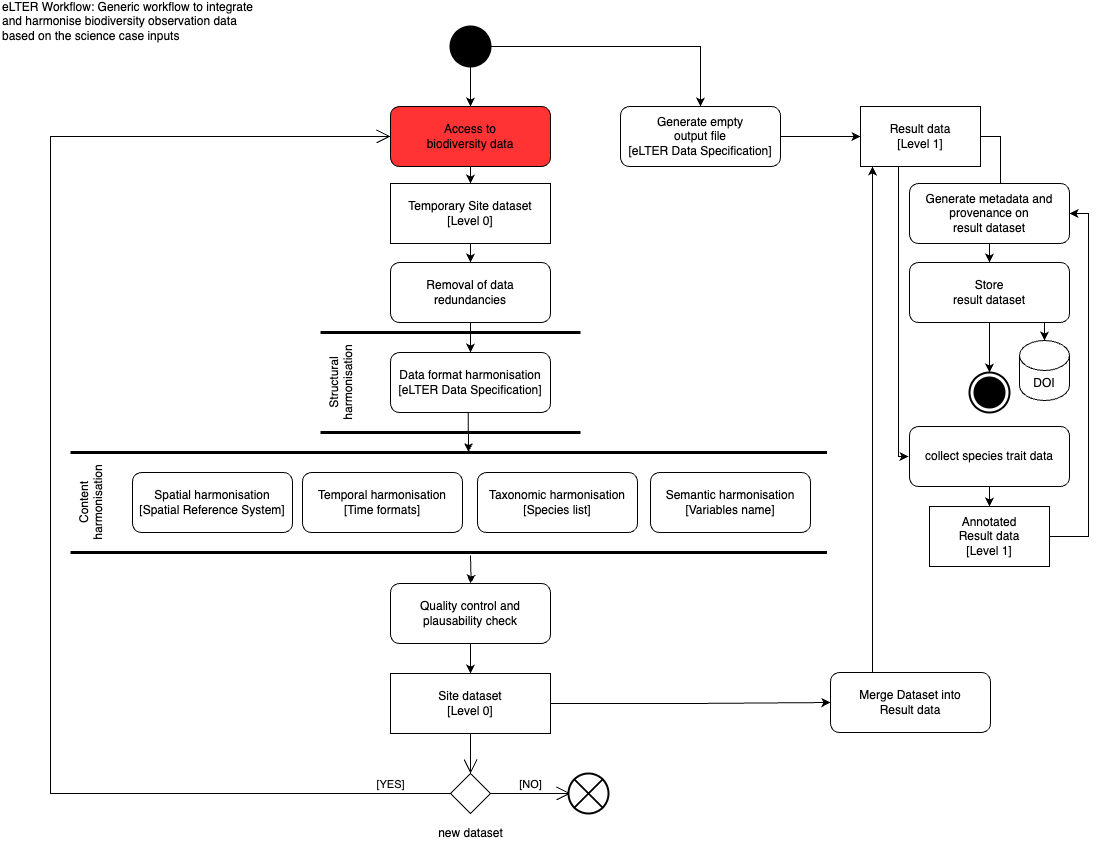

The diagram above was exported from draw.io. Its source (the exported page's mxGraphModel, read from the mxfile embedded in the PNG):
<mxGraphModel dx="1590" dy="1028" grid="1" gridSize="10" guides="1" tooltips="1" connect="1" arrows="1" fold="1" page="1" pageScale="1" pageWidth="1169" pageHeight="827" math="0" shadow="0">
  <root>
    <mxCell id="0" />
    <mxCell id="1" parent="0" />
    <mxCell id="enxfZHNbTfvRL5pASg6W-17" style="edgeStyle=orthogonalEdgeStyle;rounded=0;orthogonalLoop=1;jettySize=auto;html=1;exitX=0.5;exitY=1;exitDx=0;exitDy=0;entryX=0.5;entryY=0;entryDx=0;entryDy=0;" parent="1" source="enxfZHNbTfvRL5pASg6W-1" target="enxfZHNbTfvRL5pASg6W-16" edge="1">
      <mxGeometry relative="1" as="geometry" />
    </mxCell>
    <mxCell id="enxfZHNbTfvRL5pASg6W-1" value="Access to &lt;br&gt;biodiversity data" style="shape=rect;html=1;rounded=1;whiteSpace=wrap;align=center;fillColor=#FF3333;" parent="1" vertex="1">
      <mxGeometry x="410" y="120" width="160" height="60" as="geometry" />
    </mxCell>
    <mxCell id="enxfZHNbTfvRL5pASg6W-3" style="edgeStyle=orthogonalEdgeStyle;rounded=0;orthogonalLoop=1;jettySize=auto;html=1;exitX=0.5;exitY=1;exitDx=0;exitDy=0;entryX=0.5;entryY=0;entryDx=0;entryDy=0;" parent="1" source="enxfZHNbTfvRL5pASg6W-2" target="enxfZHNbTfvRL5pASg6W-1" edge="1">
      <mxGeometry relative="1" as="geometry" />
    </mxCell>
    <mxCell id="enxfZHNbTfvRL5pASg6W-31" style="edgeStyle=orthogonalEdgeStyle;rounded=0;orthogonalLoop=1;jettySize=auto;html=1;exitX=1;exitY=0.5;exitDx=0;exitDy=0;entryX=0.5;entryY=0;entryDx=0;entryDy=0;" parent="1" source="enxfZHNbTfvRL5pASg6W-2" target="enxfZHNbTfvRL5pASg6W-14" edge="1">
      <mxGeometry relative="1" as="geometry" />
    </mxCell>
    <mxCell id="enxfZHNbTfvRL5pASg6W-2" value="" style="shape=ellipse;html=1;fillColor=strokeColor;strokeWidth=2;verticalLabelPosition=bottom;verticalAlignment=top;perimeter=ellipsePerimeter;" parent="1" vertex="1">
      <mxGeometry x="470" y="40" width="40" height="40" as="geometry" />
    </mxCell>
    <mxCell id="enxfZHNbTfvRL5pASg6W-19" style="edgeStyle=orthogonalEdgeStyle;rounded=0;orthogonalLoop=1;jettySize=auto;html=1;exitX=0.5;exitY=1;exitDx=0;exitDy=0;entryX=0.5;entryY=0;entryDx=0;entryDy=0;" parent="1" source="enxfZHNbTfvRL5pASg6W-4" target="enxfZHNbTfvRL5pASg6W-5" edge="1">
      <mxGeometry relative="1" as="geometry" />
    </mxCell>
    <mxCell id="enxfZHNbTfvRL5pASg6W-4" value="Removal of data redundancies" style="shape=rect;html=1;rounded=1;whiteSpace=wrap;align=center;" parent="1" vertex="1">
      <mxGeometry x="410" y="276" width="160" height="60" as="geometry" />
    </mxCell>
    <mxCell id="enxfZHNbTfvRL5pASg6W-20" style="edgeStyle=orthogonalEdgeStyle;rounded=0;orthogonalLoop=1;jettySize=auto;html=1;exitX=0.5;exitY=1;exitDx=0;exitDy=0;entryX=1.004;entryY=0.526;entryDx=0;entryDy=0;entryPerimeter=0;" parent="1" source="enxfZHNbTfvRL5pASg6W-5" target="enxfZHNbTfvRL5pASg6W-7" edge="1">
      <mxGeometry relative="1" as="geometry" />
    </mxCell>
    <mxCell id="enxfZHNbTfvRL5pASg6W-5" value="Data format harmonisation&lt;br&gt;[eLTER Data Specification]" style="shape=rect;html=1;rounded=1;whiteSpace=wrap;align=center;" parent="1" vertex="1">
      <mxGeometry x="410" y="366" width="160" height="60" as="geometry" />
    </mxCell>
    <mxCell id="enxfZHNbTfvRL5pASg6W-6" value="Structural harmonisation" style="html=1;shape=mxgraph.sysml.actPart;strokeWidth=3;verticalAlign=top;rotation=-90;whiteSpace=wrap;" parent="1" vertex="1">
      <mxGeometry x="420" y="266" width="100" height="260" as="geometry" />
    </mxCell>
    <mxCell id="enxfZHNbTfvRL5pASg6W-7" value="Content harmonisation" style="html=1;shape=mxgraph.sysml.actPart;strokeWidth=3;verticalAlign=top;rotation=-90;whiteSpace=wrap;" parent="1" vertex="1">
      <mxGeometry x="418.25" y="137.75" width="100" height="756.5" as="geometry" />
    </mxCell>
    <mxCell id="enxfZHNbTfvRL5pASg6W-8" value="Spatial harmonisation&lt;br&gt;[Spatial Reference System]" style="shape=rect;html=1;rounded=1;whiteSpace=wrap;align=center;" parent="1" vertex="1">
      <mxGeometry x="152" y="486" width="160" height="60" as="geometry" />
    </mxCell>
    <mxCell id="9Ccde7RArrMgJ6oDBXJA-3" value="" style="edgeStyle=orthogonalEdgeStyle;rounded=0;orthogonalLoop=1;jettySize=auto;html=1;" parent="1" target="enxfZHNbTfvRL5pASg6W-11" edge="1">
      <mxGeometry relative="1" as="geometry">
        <mxPoint x="490" y="569" as="sourcePoint" />
      </mxGeometry>
    </mxCell>
    <mxCell id="enxfZHNbTfvRL5pASg6W-9" value="Temporal harmonisation&lt;br&gt;[Time formats]" style="shape=rect;html=1;rounded=1;whiteSpace=wrap;align=center;" parent="1" vertex="1">
      <mxGeometry x="322" y="486" width="160" height="60" as="geometry" />
    </mxCell>
    <mxCell id="enxfZHNbTfvRL5pASg6W-10" value="Taxonomic harmonisation&lt;br&gt;[Species list]" style="shape=rect;html=1;rounded=1;whiteSpace=wrap;align=center;" parent="1" vertex="1">
      <mxGeometry x="497" y="486" width="160" height="60" as="geometry" />
    </mxCell>
    <mxCell id="enxfZHNbTfvRL5pASg6W-22" style="edgeStyle=orthogonalEdgeStyle;rounded=0;orthogonalLoop=1;jettySize=auto;html=1;exitX=0.5;exitY=1;exitDx=0;exitDy=0;entryX=0.5;entryY=0;entryDx=0;entryDy=0;" parent="1" source="enxfZHNbTfvRL5pASg6W-11" target="enxfZHNbTfvRL5pASg6W-12" edge="1">
      <mxGeometry relative="1" as="geometry" />
    </mxCell>
    <mxCell id="enxfZHNbTfvRL5pASg6W-11" value="Quality control and plausability check" style="shape=rect;html=1;rounded=1;whiteSpace=wrap;align=center;" parent="1" vertex="1">
      <mxGeometry x="410" y="597" width="160" height="60" as="geometry" />
    </mxCell>
    <mxCell id="enxfZHNbTfvRL5pASg6W-24" style="edgeStyle=orthogonalEdgeStyle;rounded=0;orthogonalLoop=1;jettySize=auto;html=1;exitX=1;exitY=0.5;exitDx=0;exitDy=0;entryX=0;entryY=0.5;entryDx=0;entryDy=0;" parent="1" source="enxfZHNbTfvRL5pASg6W-12" target="enxfZHNbTfvRL5pASg6W-23" edge="1">
      <mxGeometry relative="1" as="geometry" />
    </mxCell>
    <mxCell id="enxfZHNbTfvRL5pASg6W-12" value="Site dataset&lt;br&gt;[Level 0]" style="shape=rect;html=1;whiteSpace=wrap;align=center;" parent="1" vertex="1">
      <mxGeometry x="410" y="687" width="160" height="60" as="geometry" />
    </mxCell>
    <mxCell id="enxfZHNbTfvRL5pASg6W-41" style="edgeStyle=orthogonalEdgeStyle;rounded=0;orthogonalLoop=1;jettySize=auto;html=1;exitX=1;exitY=0.5;exitDx=0;exitDy=0;" parent="1" source="enxfZHNbTfvRL5pASg6W-13" target="enxfZHNbTfvRL5pASg6W-40" edge="1">
      <mxGeometry relative="1" as="geometry" />
    </mxCell>
    <mxCell id="enxfZHNbTfvRL5pASg6W-47" style="edgeStyle=orthogonalEdgeStyle;rounded=0;orthogonalLoop=1;jettySize=auto;html=1;exitX=0.75;exitY=1;exitDx=0;exitDy=0;entryX=0;entryY=0.5;entryDx=0;entryDy=0;" parent="1" edge="1">
      <mxGeometry relative="1" as="geometry">
        <mxPoint x="930" y="180" as="sourcePoint" />
        <mxPoint x="928" y="470" as="targetPoint" />
        <Array as="points">
          <mxPoint x="918" y="180" />
          <mxPoint x="918" y="470" />
        </Array>
      </mxGeometry>
    </mxCell>
    <mxCell id="enxfZHNbTfvRL5pASg6W-13" value="Result data&lt;br&gt;[Level 1]" style="shape=rect;html=1;whiteSpace=wrap;align=center;" parent="1" vertex="1">
      <mxGeometry x="880" y="120" width="120" height="60" as="geometry" />
    </mxCell>
    <mxCell id="enxfZHNbTfvRL5pASg6W-15" style="edgeStyle=orthogonalEdgeStyle;rounded=0;orthogonalLoop=1;jettySize=auto;html=1;exitX=1;exitY=0.5;exitDx=0;exitDy=0;entryX=0;entryY=0.5;entryDx=0;entryDy=0;" parent="1" source="enxfZHNbTfvRL5pASg6W-14" target="enxfZHNbTfvRL5pASg6W-13" edge="1">
      <mxGeometry relative="1" as="geometry" />
    </mxCell>
    <mxCell id="enxfZHNbTfvRL5pASg6W-14" value="Generate empty&lt;br&gt;output file&lt;br&gt;[eLTER Data Specification]" style="shape=rect;html=1;rounded=1;whiteSpace=wrap;align=center;" parent="1" vertex="1">
      <mxGeometry x="640" y="120" width="160" height="60" as="geometry" />
    </mxCell>
    <mxCell id="enxfZHNbTfvRL5pASg6W-18" style="edgeStyle=orthogonalEdgeStyle;rounded=0;orthogonalLoop=1;jettySize=auto;html=1;exitX=0.5;exitY=1;exitDx=0;exitDy=0;entryX=0.5;entryY=0;entryDx=0;entryDy=0;" parent="1" source="enxfZHNbTfvRL5pASg6W-16" target="enxfZHNbTfvRL5pASg6W-4" edge="1">
      <mxGeometry relative="1" as="geometry" />
    </mxCell>
    <mxCell id="enxfZHNbTfvRL5pASg6W-16" value="Temporary Site dataset&lt;br&gt;[Level 0]" style="shape=rect;html=1;whiteSpace=wrap;align=center;" parent="1" vertex="1">
      <mxGeometry x="410" y="197" width="160" height="60" as="geometry" />
    </mxCell>
    <mxCell id="enxfZHNbTfvRL5pASg6W-25" style="edgeStyle=orthogonalEdgeStyle;rounded=0;orthogonalLoop=1;jettySize=auto;html=1;exitX=0.5;exitY=0;exitDx=0;exitDy=0;entryX=0.5;entryY=1;entryDx=0;entryDy=0;" parent="1" edge="1">
      <mxGeometry relative="1" as="geometry">
        <mxPoint x="892" y="686" as="sourcePoint" />
        <mxPoint x="892" y="180" as="targetPoint" />
      </mxGeometry>
    </mxCell>
    <mxCell id="enxfZHNbTfvRL5pASg6W-23" value="Merge Dataset into&lt;br&gt;Result data" style="shape=rect;html=1;rounded=1;whiteSpace=wrap;align=center;" parent="1" vertex="1">
      <mxGeometry x="850" y="686" width="160" height="60" as="geometry" />
    </mxCell>
    <mxCell id="enxfZHNbTfvRL5pASg6W-26" value="new dataset" style="shape=rhombus;html=1;verticalLabelPosition=bottom;verticalAlignment=top;" parent="1" vertex="1">
      <mxGeometry x="470" y="787" width="40" height="40" as="geometry" />
    </mxCell>
    <mxCell id="enxfZHNbTfvRL5pASg6W-27" value="" style="edgeStyle=elbowEdgeStyle;html=1;elbow=horizontal;align=right;verticalAlign=bottom;endArrow=none;rounded=0;labelBackgroundColor=none;startArrow=open;startSize=12;" parent="1" source="enxfZHNbTfvRL5pASg6W-26" edge="1">
      <mxGeometry relative="1" as="geometry">
        <mxPoint x="490" y="747" as="targetPoint" />
      </mxGeometry>
    </mxCell>
    <mxCell id="enxfZHNbTfvRL5pASg6W-28" value="[NO]" style="edgeStyle=elbowEdgeStyle;html=1;elbow=horizontal;verticalAlign=bottom;endArrow=open;rounded=0;labelBackgroundColor=none;endSize=12;" parent="1" source="enxfZHNbTfvRL5pASg6W-26" edge="1">
      <mxGeometry relative="1" as="geometry">
        <mxPoint x="590" y="807" as="targetPoint" />
      </mxGeometry>
    </mxCell>
    <mxCell id="enxfZHNbTfvRL5pASg6W-29" value="[YES]" style="edgeStyle=elbowEdgeStyle;html=1;elbow=vertical;verticalAlign=bottom;endArrow=open;rounded=0;labelBackgroundColor=none;endSize=12;entryX=0;entryY=0.5;entryDx=0;entryDy=0;" parent="1" source="enxfZHNbTfvRL5pASg6W-26" target="enxfZHNbTfvRL5pASg6W-1" edge="1">
      <mxGeometry x="-0.9145" relative="1" as="geometry">
        <mxPoint x="302" y="806" as="targetPoint" />
        <Array as="points">
          <mxPoint x="70" y="470" />
        </Array>
        <mxPoint as="offset" />
      </mxGeometry>
    </mxCell>
    <mxCell id="enxfZHNbTfvRL5pASg6W-30" value="" style="html=1;shape=mxgraph.sysml.flowFinal;strokeWidth=2;verticalLabelPosition=bottom;verticalAlignment=top;" parent="1" vertex="1">
      <mxGeometry x="588" y="787" width="40" height="40" as="geometry" />
    </mxCell>
    <mxCell id="enxfZHNbTfvRL5pASg6W-43" style="edgeStyle=orthogonalEdgeStyle;rounded=0;orthogonalLoop=1;jettySize=auto;html=1;exitX=0.5;exitY=1;exitDx=0;exitDy=0;entryX=0.5;entryY=0;entryDx=0;entryDy=0;" parent="1" source="enxfZHNbTfvRL5pASg6W-40" target="enxfZHNbTfvRL5pASg6W-42" edge="1">
      <mxGeometry relative="1" as="geometry" />
    </mxCell>
    <mxCell id="enxfZHNbTfvRL5pASg6W-40" value="Generate metadata and provenance on &lt;br&gt;result dataset" style="shape=rect;html=1;rounded=1;whiteSpace=wrap;align=center;" parent="1" vertex="1">
      <mxGeometry x="929" y="197" width="160" height="60" as="geometry" />
    </mxCell>
    <mxCell id="enxfZHNbTfvRL5pASg6W-45" style="edgeStyle=orthogonalEdgeStyle;rounded=0;orthogonalLoop=1;jettySize=auto;html=1;exitX=0.75;exitY=1;exitDx=0;exitDy=0;entryX=0.5;entryY=0;entryDx=0;entryDy=0;entryPerimeter=0;" parent="1" source="enxfZHNbTfvRL5pASg6W-42" target="enxfZHNbTfvRL5pASg6W-44" edge="1">
      <mxGeometry relative="1" as="geometry" />
    </mxCell>
    <mxCell id="enxfZHNbTfvRL5pASg6W-57" style="edgeStyle=orthogonalEdgeStyle;rounded=0;orthogonalLoop=1;jettySize=auto;html=1;exitX=0.5;exitY=1;exitDx=0;exitDy=0;entryX=0.5;entryY=0;entryDx=0;entryDy=0;entryPerimeter=0;" parent="1" source="enxfZHNbTfvRL5pASg6W-42" target="enxfZHNbTfvRL5pASg6W-56" edge="1">
      <mxGeometry relative="1" as="geometry" />
    </mxCell>
    <mxCell id="enxfZHNbTfvRL5pASg6W-42" value="Store&lt;br&gt;result dataset" style="shape=rect;html=1;rounded=1;whiteSpace=wrap;align=center;" parent="1" vertex="1">
      <mxGeometry x="929" y="276" width="160" height="60" as="geometry" />
    </mxCell>
    <mxCell id="enxfZHNbTfvRL5pASg6W-44" value="DOI" style="shape=cylinder3;whiteSpace=wrap;html=1;boundedLbl=1;backgroundOutline=1;size=15;" parent="1" vertex="1">
      <mxGeometry x="1039" y="354" width="50" height="60" as="geometry" />
    </mxCell>
    <mxCell id="enxfZHNbTfvRL5pASg6W-49" style="edgeStyle=orthogonalEdgeStyle;rounded=0;orthogonalLoop=1;jettySize=auto;html=1;exitX=0.5;exitY=1;exitDx=0;exitDy=0;entryX=0.5;entryY=0;entryDx=0;entryDy=0;" parent="1" source="enxfZHNbTfvRL5pASg6W-46" target="enxfZHNbTfvRL5pASg6W-48" edge="1">
      <mxGeometry relative="1" as="geometry" />
    </mxCell>
    <mxCell id="enxfZHNbTfvRL5pASg6W-46" value="collect species trait data" style="shape=rect;html=1;rounded=1;whiteSpace=wrap;align=center;" parent="1" vertex="1">
      <mxGeometry x="929" y="440" width="160" height="60" as="geometry" />
    </mxCell>
    <mxCell id="enxfZHNbTfvRL5pASg6W-50" style="edgeStyle=orthogonalEdgeStyle;rounded=0;orthogonalLoop=1;jettySize=auto;html=1;exitX=1;exitY=0.5;exitDx=0;exitDy=0;entryX=1;entryY=0.5;entryDx=0;entryDy=0;" parent="1" source="enxfZHNbTfvRL5pASg6W-48" target="enxfZHNbTfvRL5pASg6W-40" edge="1">
      <mxGeometry relative="1" as="geometry">
        <Array as="points">
          <mxPoint x="1108" y="550" />
          <mxPoint x="1108" y="227" />
        </Array>
      </mxGeometry>
    </mxCell>
    <mxCell id="enxfZHNbTfvRL5pASg6W-48" value="Annotated&lt;br&gt;Result data&lt;br&gt;[Level 1]" style="shape=rect;html=1;whiteSpace=wrap;align=center;" parent="1" vertex="1">
      <mxGeometry x="949" y="520" width="120" height="60" as="geometry" />
    </mxCell>
    <mxCell id="enxfZHNbTfvRL5pASg6W-51" value="eLTER Workflow: Generic workflow to integrate and harmonise biodiversity observation data based on the science case inputs" style="text;html=1;strokeColor=none;fillColor=none;align=left;verticalAlign=middle;whiteSpace=wrap;rounded=0;" parent="1" vertex="1">
      <mxGeometry x="20" y="20" width="260" height="30" as="geometry" />
    </mxCell>
    <mxCell id="enxfZHNbTfvRL5pASg6W-56" value="" style="html=1;shape=mxgraph.sysml.actFinal;strokeWidth=2;verticalLabelPosition=bottom;verticalAlignment=top;" parent="1" vertex="1">
      <mxGeometry x="989" y="386" width="40" height="40" as="geometry" />
    </mxCell>
    <mxCell id="9Ccde7RArrMgJ6oDBXJA-2" value="Semantic harmonisation&lt;br&gt;[Variables name]" style="shape=rect;html=1;rounded=1;whiteSpace=wrap;align=center;" parent="1" vertex="1">
      <mxGeometry x="670" y="486" width="160" height="60" as="geometry" />
    </mxCell>
  </root>
</mxGraphModel>